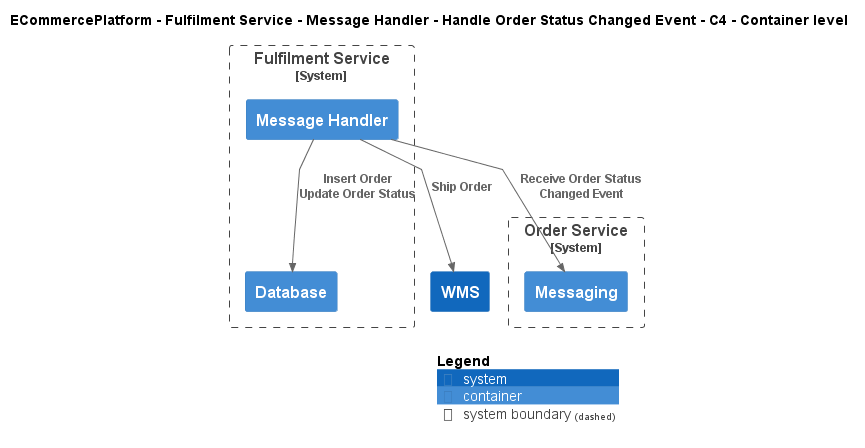

The diagram above was rendered by PlantUML. Its source (embedded in the PNG):
@startuml
!include ..\..\..\..\..\..\..\.c4s\C4_Container.puml

AddElementTag("c4interflow:lifecycle:new", $bgColor=green, $fontColor=#ffffff, $borderColor=green, $shadowing="False")
AddElementTag("c4interflow:lifecycle:changed", $bgColor=orange, $fontColor=#ffffff, $borderColor=orange, $shadowing="False")
AddElementTag("c4interflow:lifecycle:removed", $bgColor=red, $fontColor=#ffffff, $borderColor=red, $shadowing="False")

AddRelTag("c4interflow:lifecycle:new", $textColor=green, $lineColor=green)
AddRelTag("c4interflow:lifecycle:changed", $textColor=orange, $lineColor=orange)
AddRelTag("c4interflow:lifecycle:removed", $textColor=red, $lineColor=red)

SHOW_PERSON_PORTRAIT()
LAYOUT_TOP_DOWN()

skinparam linetype polyline

title ECommercePlatform - Fulfilment Service - Message Handler - Handle Order Status Changed Event - C4 - Container level


System_Boundary(ECommercePlatform.SoftwareSystems.FulfilmentService, "Fulfilment Service") {
    Container(ECommercePlatform.SoftwareSystems.FulfilmentService.Containers.MessageHandler, "Message Handler", "", "")
    Container(ECommercePlatform.SoftwareSystems.FulfilmentService.Containers.Database, "Database", "", "")
}

System_Boundary(ECommercePlatform.SoftwareSystems.OrderService, "Order Service") {
    Container(ECommercePlatform.SoftwareSystems.OrderService.Containers.Messaging, "Messaging", "", "")
}
System(ECommercePlatform.SoftwareSystems.WMS, "WMS", "")

Rel(ECommercePlatform.SoftwareSystems.FulfilmentService.Containers.MessageHandler, ECommercePlatform.SoftwareSystems.OrderService.Containers.Messaging, "Receive Order Status Changed Event")
Rel(ECommercePlatform.SoftwareSystems.FulfilmentService.Containers.MessageHandler, ECommercePlatform.SoftwareSystems.FulfilmentService.Containers.Database, "Insert Order\nUpdate Order Status")
Rel(ECommercePlatform.SoftwareSystems.FulfilmentService.Containers.MessageHandler, ECommercePlatform.SoftwareSystems.WMS, "Ship Order")


SHOW_LEGEND()
@enduml